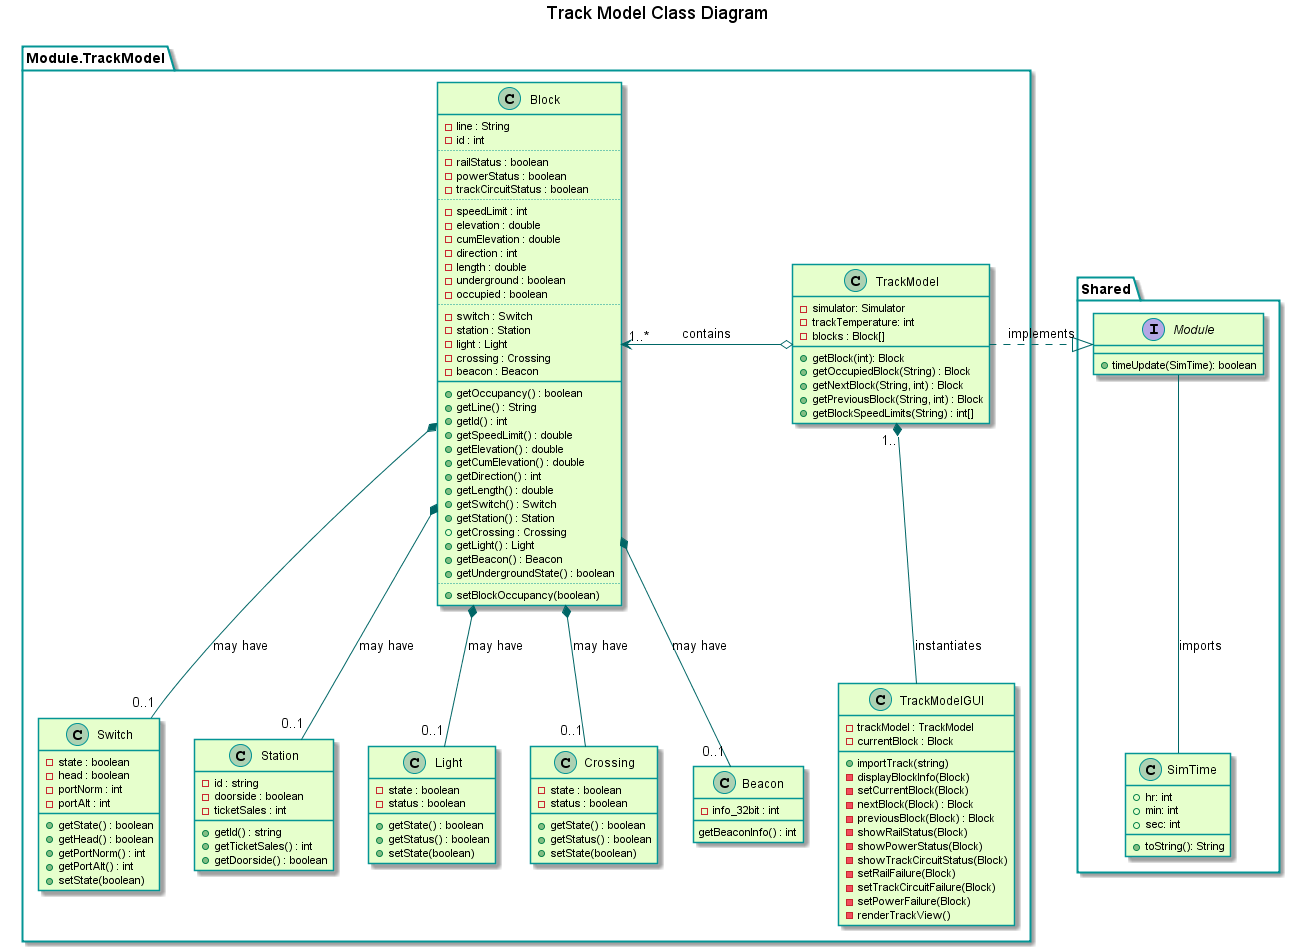

The diagram above was rendered by PlantUML. Its source (embedded in the PNG):
@startuml

title Track Model Class Diagram
'skinparam backgroundColor transparent'
skinparam classBackgroundColor #e6ffcc
skinparam classBorderColor 	#049595
skinparam packageBorderColor  #049595
skinparam arrowColor #006666

package "Shared"{
    interface Module{
        +timeUpdate(SimTime): boolean
    }

    class SimTime{
        +hr: int
        +min: int
        +sec: int
        +toString(): String
    }
}

package Module.TrackModel{
    class TrackModel {
        -simulator: Simulator
        -trackTemperature: int
        -blocks : Block[]
        +getBlock(int): Block
        +getOccupiedBlock(String) : Block
        +getNextBlock(String, int) : Block
        +getPreviousBlock(String, int) : Block
        +getBlockSpeedLimits(String) : int[]
    }

    class Block {
        -line : String
        -id : int
        ..
        -railStatus : boolean
        -powerStatus : boolean
        -trackCircuitStatus : boolean
        ..
        -speedLimit : int
        -elevation : double
        -cumElevation : double
        -direction : int
        -length : double
        -underground : boolean
        -occupied : boolean
        ..
        -switch : Switch
        -station : Station
        -light : Light
        -crossing : Crossing
        -beacon : Beacon
        __
        +getOccupancy() : boolean
        +getLine() : String
        +getId() : int
        +getSpeedLimit() : double
        +getElevation() : double
        +getCumElevation() : double
        +getDirection() : int
        +getLength() : double
        +getSwitch() : Switch
        +getStation() : Station
        +getCrossing : Crossing
        +getLight() : Light
        +getBeacon() : Beacon
        +getUndergroundState() : boolean
        ..
        +setBlockOccupancy(boolean)
    }

    class Switch{
        -state : boolean
        -head : boolean
        -portNorm : int
        -portAlt : int
        +getState() : boolean
        +getHead() : boolean
        +getPortNorm() : int
        +getPortAlt() : int
        +setState(boolean)
    }

    class Station{
        -id : string
        -doorside : boolean
        -ticketSales : int
        +getId() : string
        +getTicketSales() : int
        +getDoorside() : boolean
    }

    class Light{
        -state : boolean
        -status : boolean
        +getState() : boolean
        +getStatus() : boolean
        +setState(boolean)
    }

    class Crossing{
        -state : boolean
        -status : boolean
        +getState() : boolean
        +getStatus() : boolean
        +setState(boolean)
    }

    class Beacon{
        -info_32bit : int
        getBeaconInfo() : int
    }

    class TrackModelGUI{
        -trackModel : TrackModel
        -currentBlock : Block
        +importTrack(string)
        -displayBlockInfo(Block)
        -setCurrentBlock(Block)
        -nextBlock(Block) : Block
        -previousBlock(Block) : Block
        -showRailStatus(Block)
        -showPowerStatus(Block)
        -showTrackCircuitStatus(Block)
        -setRailFailure(Block)
        -setTrackCircuitFailure(Block)
        -setPowerFailure(Block)
        -renderTrackView()
    }
}

TrackModel .|> Module : implements
TrackModel "1.."*-- TrackModelGUI : instantiates
Block "1..*"<-o TrackModel : contains
'Switch "0..1"---* Block'
Block *--"0..1" Switch : may have
Block *--"0..1" Station : may have
Block *--"0..1" Light : may have
Block *--"0..1" Crossing : may have
Block *--"0..1" Beacon : may have
Module -- SimTime : imports

@enduml